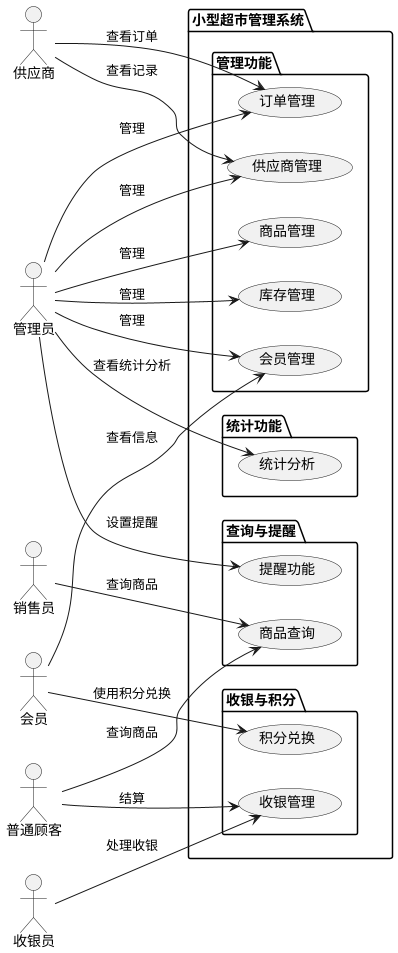

The diagram above was rendered by PlantUML. Its source (embedded in the PNG):
@startuml
left to right direction

actor 管理员 as Admin
actor 收银员 as Cashier
actor 销售员 as Salesperson
actor 供应商 as Supplier
actor 会员 as Member
actor 普通顾客 as Customer

package "小型超市管理系统" {
    
    package "管理功能" {
        usecase "商品管理" as ProductManagement
        usecase "订单管理" as OrderManagement
        usecase "库存管理" as InventoryManagement
        usecase "会员管理" as MemberManagement
        usecase "供应商管理" as SupplierManagement
    }

    package "收银与积分" {
        usecase "收银管理" as CashierManagement
        usecase "积分兑换" as PointExchange
    }

    package "查询与提醒" {
        usecase "商品查询" as ProductQuery
        usecase "提醒功能" as Notification
    }

    package "统计功能" {
        usecase "统计分析" as Analytics
    }
}

Admin --> ProductManagement : 管理
Admin --> OrderManagement : 管理
Admin --> InventoryManagement : 管理
Admin --> MemberManagement : 管理
Admin --> SupplierManagement : 管理
Admin --> Notification : 设置提醒
Admin --> Analytics : 查看统计分析

Cashier --> CashierManagement : 处理收银
Salesperson --> ProductQuery : 查询商品

Supplier --> SupplierManagement : 查看记录
Supplier --> OrderManagement : 查看订单

Member --> MemberManagement : 查看信息
Member --> PointExchange : 使用积分兑换

Customer --> ProductQuery : 查询商品
Customer --> CashierManagement : 结算
@enduml